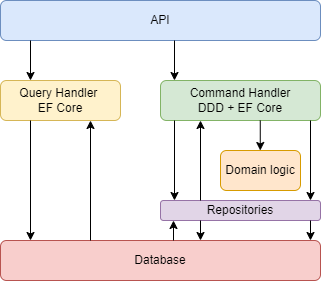

The diagram above was exported from draw.io. Its source (the exported page's mxGraphModel, read from the mxfile embedded in the PNG):
<mxGraphModel dx="683" dy="371" grid="1" gridSize="10" guides="1" tooltips="1" connect="1" arrows="1" fold="1" page="1" pageScale="1" pageWidth="827" pageHeight="1169" math="0" shadow="0">
  <root>
    <mxCell id="0" />
    <mxCell id="1" parent="0" />
    <mxCell id="UfoD9GtyJmVK5yqNTAmq-3" value="API" style="rounded=1;whiteSpace=wrap;html=1;fillColor=#dae8fc;strokeColor=#6c8ebf;" vertex="1" parent="1">
      <mxGeometry x="240" y="240" width="320" height="40" as="geometry" />
    </mxCell>
    <mxCell id="UfoD9GtyJmVK5yqNTAmq-9" value="&lt;div style=&quot;text-align: justify;&quot;&gt;&lt;span style=&quot;background-color: initial;&quot;&gt;Query Handler&amp;nbsp;&lt;/span&gt;&lt;/div&gt;&lt;div style=&quot;&quot;&gt;&lt;span style=&quot;background-color: initial;&quot;&gt;EF Core&lt;/span&gt;&lt;/div&gt;" style="rounded=1;whiteSpace=wrap;html=1;fillColor=#fff2cc;strokeColor=#d6b656;" vertex="1" parent="1">
      <mxGeometry x="240" y="320" width="120" height="40" as="geometry" />
    </mxCell>
    <mxCell id="UfoD9GtyJmVK5yqNTAmq-12" value="" style="endArrow=classic;html=1;rounded=0;" edge="1" parent="1">
      <mxGeometry width="50" height="50" relative="1" as="geometry">
        <mxPoint x="270" y="280" as="sourcePoint" />
        <mxPoint x="270" y="320" as="targetPoint" />
      </mxGeometry>
    </mxCell>
    <mxCell id="UfoD9GtyJmVK5yqNTAmq-13" value="Database" style="rounded=1;whiteSpace=wrap;html=1;fillColor=#f8cecc;strokeColor=#b85450;" vertex="1" parent="1">
      <mxGeometry x="240" y="480" width="320" height="40" as="geometry" />
    </mxCell>
    <mxCell id="UfoD9GtyJmVK5yqNTAmq-20" value="" style="endArrow=classic;html=1;rounded=0;" edge="1" parent="1">
      <mxGeometry width="50" height="50" relative="1" as="geometry">
        <mxPoint x="270" y="360" as="sourcePoint" />
        <mxPoint x="270" y="480" as="targetPoint" />
      </mxGeometry>
    </mxCell>
    <mxCell id="UfoD9GtyJmVK5yqNTAmq-21" value="" style="endArrow=classic;html=1;rounded=0;" edge="1" parent="1">
      <mxGeometry width="50" height="50" relative="1" as="geometry">
        <mxPoint x="330" y="480" as="sourcePoint" />
        <mxPoint x="330" y="360" as="targetPoint" />
      </mxGeometry>
    </mxCell>
    <mxCell id="UfoD9GtyJmVK5yqNTAmq-22" value="Command Handler&lt;div&gt;DDD + EF Core&lt;/div&gt;" style="rounded=1;whiteSpace=wrap;html=1;fillColor=#d5e8d4;strokeColor=#82b366;" vertex="1" parent="1">
      <mxGeometry x="400" y="320" width="160" height="40" as="geometry" />
    </mxCell>
    <mxCell id="UfoD9GtyJmVK5yqNTAmq-23" value="" style="endArrow=classic;html=1;rounded=0;entryX=0.25;entryY=0;entryDx=0;entryDy=0;" edge="1" parent="1">
      <mxGeometry width="50" height="50" relative="1" as="geometry">
        <mxPoint x="414" y="280" as="sourcePoint" />
        <mxPoint x="414" y="320" as="targetPoint" />
      </mxGeometry>
    </mxCell>
    <mxCell id="UfoD9GtyJmVK5yqNTAmq-24" value="Repositories" style="rounded=1;whiteSpace=wrap;html=1;fillColor=#e1d5e7;strokeColor=#9673a6;" vertex="1" parent="1">
      <mxGeometry x="400" y="440" width="160" height="20" as="geometry" />
    </mxCell>
    <mxCell id="UfoD9GtyJmVK5yqNTAmq-25" value="" style="endArrow=classic;html=1;rounded=0;" edge="1" parent="1">
      <mxGeometry width="50" height="50" relative="1" as="geometry">
        <mxPoint x="414" y="360" as="sourcePoint" />
        <mxPoint x="414" y="440" as="targetPoint" />
      </mxGeometry>
    </mxCell>
    <mxCell id="UfoD9GtyJmVK5yqNTAmq-26" value="" style="endArrow=classic;html=1;rounded=0;" edge="1" parent="1">
      <mxGeometry width="50" height="50" relative="1" as="geometry">
        <mxPoint x="440" y="460" as="sourcePoint" />
        <mxPoint x="440" y="480" as="targetPoint" />
      </mxGeometry>
    </mxCell>
    <mxCell id="UfoD9GtyJmVK5yqNTAmq-27" value="" style="endArrow=classic;html=1;rounded=0;" edge="1" parent="1">
      <mxGeometry width="50" height="50" relative="1" as="geometry">
        <mxPoint x="413" y="480" as="sourcePoint" />
        <mxPoint x="413" y="460" as="targetPoint" />
      </mxGeometry>
    </mxCell>
    <mxCell id="UfoD9GtyJmVK5yqNTAmq-30" value="" style="endArrow=classic;html=1;rounded=0;" edge="1" parent="1">
      <mxGeometry width="50" height="50" relative="1" as="geometry">
        <mxPoint x="440" y="440" as="sourcePoint" />
        <mxPoint x="440" y="360" as="targetPoint" />
      </mxGeometry>
    </mxCell>
    <mxCell id="UfoD9GtyJmVK5yqNTAmq-34" value="Domain logic" style="rounded=1;whiteSpace=wrap;html=1;fillColor=#ffe6cc;strokeColor=#d79b00;" vertex="1" parent="1">
      <mxGeometry x="460" y="390" width="80" height="40" as="geometry" />
    </mxCell>
    <mxCell id="UfoD9GtyJmVK5yqNTAmq-35" value="" style="endArrow=classic;html=1;rounded=0;" edge="1" parent="1">
      <mxGeometry width="50" height="50" relative="1" as="geometry">
        <mxPoint x="499.76" y="360" as="sourcePoint" />
        <mxPoint x="499.76" y="390" as="targetPoint" />
      </mxGeometry>
    </mxCell>
    <mxCell id="UfoD9GtyJmVK5yqNTAmq-36" value="" style="endArrow=classic;html=1;rounded=0;" edge="1" parent="1">
      <mxGeometry width="50" height="50" relative="1" as="geometry">
        <mxPoint x="550" y="360" as="sourcePoint" />
        <mxPoint x="550" y="440" as="targetPoint" />
      </mxGeometry>
    </mxCell>
    <mxCell id="UfoD9GtyJmVK5yqNTAmq-37" value="" style="endArrow=classic;html=1;rounded=0;" edge="1" parent="1">
      <mxGeometry width="50" height="50" relative="1" as="geometry">
        <mxPoint x="550" y="460" as="sourcePoint" />
        <mxPoint x="550" y="480" as="targetPoint" />
      </mxGeometry>
    </mxCell>
  </root>
</mxGraphModel>